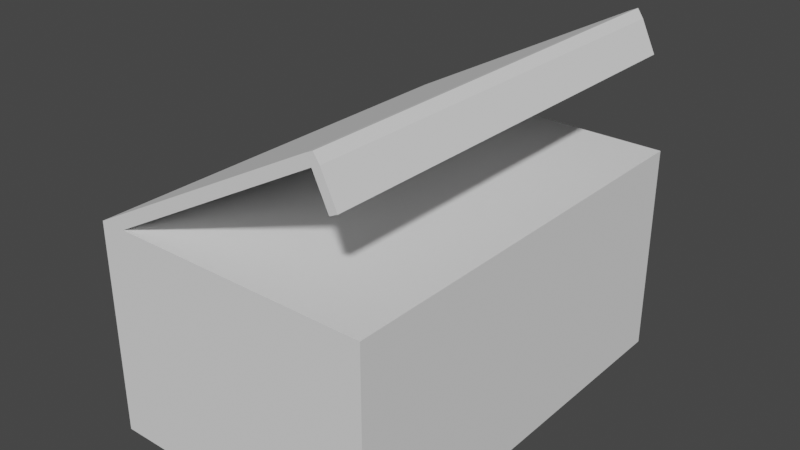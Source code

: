 # Source: AmmoBox.blend  (saved by Blender 3.6.13; exported with 4.5.12 LTS)
import bpy
from mathutils import Matrix  # noqa: F401  (used for matrix-valued properties, if any)

bpy.ops.wm.read_factory_settings(use_empty=True)
scene = bpy.context.scene
scene.name = 'Scene'

# ---- collections
col_collection = bpy.data.collections.new('Collection'); scene.collection.children.link(col_collection)

# ---- world
world_world = bpy.data.worlds.new('World'); scene.world = world_world
world_world.use_nodes = True; world_world.node_tree.nodes.clear()
_N = world_world.node_tree.nodes; _L = world_world.node_tree.links
n0 = _N.new('ShaderNodeOutputWorld'); n0.name = 'World Output'; n0.location = (300, 300)
n1 = _N.new('ShaderNodeBackground'); n1.name = 'Background'; n1.location = (10, 300)
n1.inputs[0].default_value = (0.05088, 0.05088, 0.05088, 1.0)
_L.new(n1.outputs[0], n0.inputs[0])
n0.is_active_output = True
world_world.color = (0.05088, 0.05088, 0.05088)
world_world.use_sun_shadow = False
world_world.sun_shadow_jitter_overblur = 0.0

# ---- meshes
me_cube_001 = bpy.data.meshes.new('Cube.001')
me_cube_001.from_pydata([(-0.25, -0.25, -0.25), (-0.25, -0.25, 0.25), (-0.25, 0.25, -0.25), (-0.25, 0.25, 0.25), (0.25, -0.25, -0.25), (0.25, -0.25, 0.25), (0.25, 0.25, -0.25), (0.25, 0.25, 0.25), (-0.2032, 0.25, -0.25), (-0.2032, 0.25, 0.25), (-0.2032, -0.25, -0.25), (-0.2032, -0.25, 0.25), (0.1831, -0.25, 0.5566), (0.1831, 0.25, 0.5566), (0.1936, -0.25, 0.5362), (0.1936, 0.25, 0.5362), (0.1683, -0.25, 0.5473), (0.1683, 0.25, 0.5473), (0.1799, 0.25, 0.5275), (0.1799, -0.25, 0.5275), (0.2196, 0.25, 0.4636), (0.2196, -0.25, 0.4636), (0.2059, -0.25, 0.4549), (0.2059, 0.25, 0.4549)], [], [(0, 1, 3, 2), (8, 9, 7, 6), (6, 7, 5, 4), (10, 11, 1, 0), (8, 6, 4, 10), (17, 16, 12, 13), (7, 9, 11, 5), (2, 8, 10, 0), (4, 5, 11, 10), (2, 3, 9, 8), (15, 13, 12, 14), (18, 17, 13, 15), (16, 19, 14, 12), (14, 19, 22, 21), (11, 9, 18, 19), (1, 11, 19, 16), (9, 3, 17, 18), (3, 1, 16, 17), (22, 23, 20, 21), (15, 14, 21, 20), (19, 18, 23, 22), (18, 15, 20, 23)])
_uv = me_cube_001.uv_layers.new(name='UVMap')
_uv.uv.foreach_set('vector', [0.554, 0.2766, 0.554, 0.0002629, 0.8303, 0.0002629, 0.8303, 0.2766, 0.303, 0.446, 0.303, 0.1697, 0.5534, 0.1697, 0.5534, 0.446, 0.8303, 0.2771, 0.8303, 0.5534, 0.554, 0.5534, 0.554, 0.2771, 0.02612, 0.0002629, 0.02612, 0.2766, 0.0002629, 0.2766, 0.0002629, 0.0002629, 0.5534, 0.4724, 0.5534, 0.7229, 0.2771, 0.7229, 0.2771, 0.4724, 0.2766, 0.4562, 0.0002629, 0.4562, 0.0002629, 0.4466, 0.2766, 0.4466, 0.5276, 0.9997, 0.2771, 0.9997, 0.2771, 0.7234, 0.5276, 0.7234, 0.5534, 0.4466, 0.5534, 0.4724, 0.2771, 0.4724, 0.2771, 0.4466, 0.2766, 0.000263, 0.2766, 0.2766, 0.02612, 0.2766, 0.02612, 0.0002629, 0.2771, 0.446, 0.2771, 0.1697, 0.303, 0.1697, 0.303, 0.446, 0.8586, 0.554, 0.8712, 0.554, 0.8712, 0.8303, 0.8586, 0.8303, 0.5147, 0.01634, 0.5083, 0.005411, 0.5165, 0.000263, 0.5223, 0.01153, 0.2315, 0.4409, 0.2379, 0.43, 0.2454, 0.4348, 0.2396, 0.446, 0.2454, 0.4348, 0.2379, 0.43, 0.2522, 0.3898, 0.2598, 0.3946, 0.554, 0.8303, 0.554, 0.554, 0.8154, 0.554, 0.8154, 0.8303, 0.0002629, 0.2766, 0.02612, 0.2766, 0.2379, 0.43, 0.2315, 0.4409, 0.303, 0.1697, 0.2771, 0.1697, 0.5083, 0.005411, 0.5147, 0.01634, 0.2766, 0.7398, 0.0002629, 0.7398, 0.0002629, 0.4562, 0.2766, 0.4562, 0.8308, 0.5534, 0.8308, 0.2771, 0.8398, 0.2771, 0.8398, 0.5534, 0.8586, 0.554, 0.8586, 0.8303, 0.8159, 0.8303, 0.8159, 0.554, 0.8734, 0.0002629, 0.8734, 0.2766, 0.8308, 0.2766, 0.8308, 0.0002629, 0.5147, 0.01634, 0.5223, 0.01153, 0.5366, 0.05166, 0.5291, 0.05647])
me_cube_001.update()

# ---- objects
ob_cube = bpy.data.objects.new('Cube', me_cube_001)

# ---- transforms, parenting, visibility, modifiers, constraints
ob_cube.location = (0.0, 0.0, 0.6861)
ob_cube.scale = (0.4, 0.6, 0.3)

# ---- collection membership
col_collection.objects.link(ob_cube)

# ---- scene / render settings (as saved in the file)
scene.frame_start = 1; scene.frame_end = 250; scene.frame_set(1)
scene.render.engine = 'BLENDER_EEVEE_NEXT'
scene.cycles.sampling_pattern = 'TABULATED_SOBOL'
scene.view_settings.view_transform = 'Filmic'
bpy.context.view_layer.update()

# ---- added for rendering (the .blend has no active camera and no usable light): camera, sun
cam_auto = bpy.data.cameras.new('AutoCamera')
cam_auto.lens = 50.0
cam_auto.sensor_width = 36.0
cam_auto.clip_end = 1000.0
ob_auto_camera = bpy.data.objects.new('AutoCamera', cam_auto)
scene.collection.objects.link(ob_auto_camera)
ob_auto_camera.location = (0.401755, -0.482106, 1.05348)
ob_auto_camera.rotation_euler = (1.09748, -7.21219e-08, 0.694738)
scene.camera = ob_auto_camera
light_auto_sun = bpy.data.lights.new('AutoSun', 'SUN')
light_auto_sun.energy = 3.0
light_auto_sun.angle = 0.0523599
ob_auto_sun = bpy.data.objects.new('AutoSun', light_auto_sun)
scene.collection.objects.link(ob_auto_sun)
ob_auto_sun.rotation_euler = (0.872665, 0.174533, 0.523599)
bpy.context.view_layer.update()
